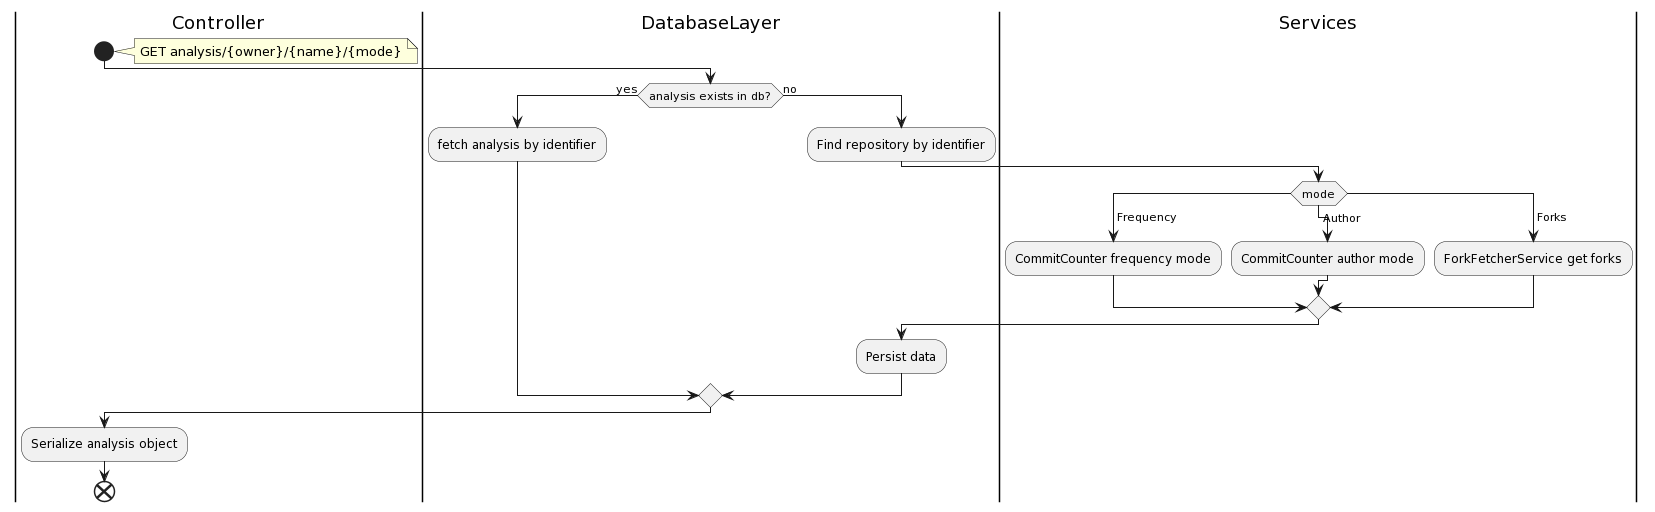

The diagram above was rendered by PlantUML. Its source (embedded in the PNG):
@startuml
|Controller|
start
note right: GET analysis/{owner}/{name}/{mode}

|DatabaseLayer|
if (analysis exists in db?) is (yes) then
  :fetch analysis by identifier;
else (no)
  :Find repository by identifier;

  |Services|
  switch (mode)
  case ( Frequency)
    :CommitCounter frequency mode;
  case ( Author) 
    :CommitCounter author mode;
  case ( Forks )
    :ForkFetcherService get forks;
  endswitch
    
  |DatabaseLayer|
  :Persist data;
endif

|Controller|
  :Serialize analysis object;
end
@enduml